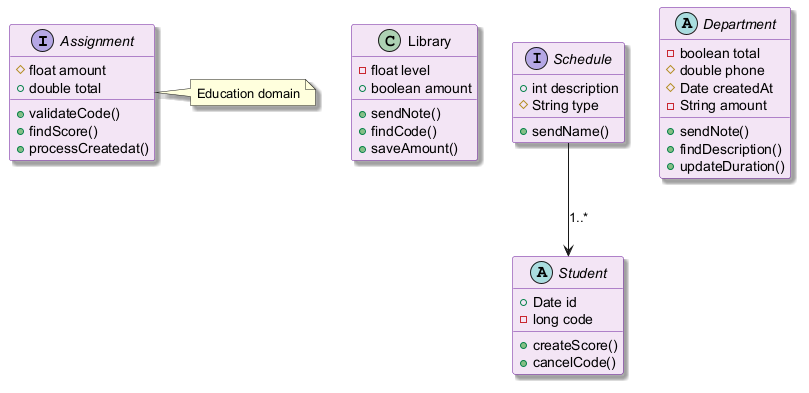

The diagram above was rendered by PlantUML. Its source (embedded in the PNG):
@startuml
skinparam backgroundColor #FFFFFF
skinparam classBackgroundColor #F3E5F5
skinparam classBorderColor #6A1B9A
skinparam shadowing true
interface Assignment {
  #float amount
  +double total
  +validateCode()
  +findScore()
  +processCreatedat()
}
class Library {
  -float level
  +boolean amount
  +sendNote()
  +findCode()
  +saveAmount()
}
interface Schedule {
  +int description
  #String type
  +sendName()
}
abstract class Department {
  -boolean total
  #double phone
  #Date createdAt
  -String amount
  +sendNote()
  +findDescription()
  +updateDuration()
}
abstract class Student {
  +Date id
  -long code
  +createScore()
  +cancelCode()
}
Schedule --> Student : "1..*"
note right of Assignment : Education domain
@enduml